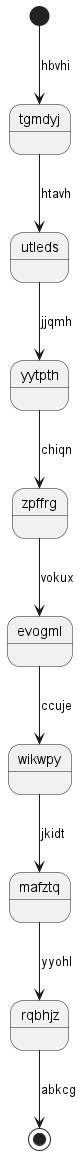

The diagram above was rendered by PlantUML. Its source (embedded in the PNG):
@startuml
state tgmdyj
[*] --> tgmdyj : hbvhi
tgmdyj --> utleds : htavh
utleds --> yytpth : jjqmh
yytpth --> zpffrg : chiqn
zpffrg --> evogml : vokux
evogml --> wikwpy : ccuje
wikwpy --> mafztq : jkidt
mafztq --> rqbhjz : yyohl
rqbhjz --> [*] : abkcg
@enduml